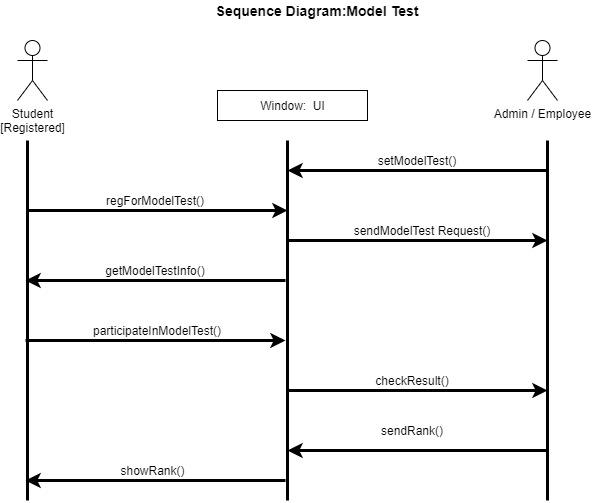

The diagram above was exported from draw.io. Its source (the exported page's mxGraphModel, read from the mxfile embedded in the PNG):
<mxGraphModel dx="723" dy="1483" grid="1" gridSize="10" guides="1" tooltips="1" connect="1" arrows="1" fold="1" page="1" pageScale="1" pageWidth="850" pageHeight="1100" math="0" shadow="0">
  <root>
    <mxCell id="0" />
    <mxCell id="1" parent="0" />
    <mxCell id="Tu4Y3yRUj3mh9upIeOsb-1" value="" style="endArrow=none;html=1;strokeWidth=3;" edge="1" parent="1">
      <mxGeometry width="50" height="50" relative="1" as="geometry">
        <mxPoint x="300" y="440" as="sourcePoint" />
        <mxPoint x="300" y="80" as="targetPoint" />
      </mxGeometry>
    </mxCell>
    <mxCell id="Tu4Y3yRUj3mh9upIeOsb-2" value="" style="endArrow=none;html=1;strokeWidth=3;" edge="1" parent="1">
      <mxGeometry width="50" height="50" relative="1" as="geometry">
        <mxPoint x="560" y="440" as="sourcePoint" />
        <mxPoint x="560" y="80" as="targetPoint" />
      </mxGeometry>
    </mxCell>
    <mxCell id="Tu4Y3yRUj3mh9upIeOsb-4" value="" style="endArrow=none;html=1;strokeWidth=3;" edge="1" parent="1">
      <mxGeometry width="50" height="50" relative="1" as="geometry">
        <mxPoint x="820" y="440" as="sourcePoint" />
        <mxPoint x="820" y="80" as="targetPoint" />
      </mxGeometry>
    </mxCell>
    <mxCell id="Tu4Y3yRUj3mh9upIeOsb-5" value="Student&lt;br&gt;[Registered]" style="shape=umlActor;verticalLabelPosition=bottom;labelBackgroundColor=#ffffff;verticalAlign=top;html=1;outlineConnect=0;" vertex="1" parent="1">
      <mxGeometry x="290" y="-20" width="30" height="60" as="geometry" />
    </mxCell>
    <mxCell id="Tu4Y3yRUj3mh9upIeOsb-11" value="" style="endArrow=classic;html=1;strokeWidth=3;" edge="1" parent="1">
      <mxGeometry width="50" height="50" relative="1" as="geometry">
        <mxPoint x="300" y="150" as="sourcePoint" />
        <mxPoint x="560" y="150" as="targetPoint" />
      </mxGeometry>
    </mxCell>
    <mxCell id="Tu4Y3yRUj3mh9upIeOsb-13" value="" style="endArrow=classic;html=1;strokeWidth=3;" edge="1" parent="1">
      <mxGeometry width="50" height="50" relative="1" as="geometry">
        <mxPoint x="558" y="220" as="sourcePoint" />
        <mxPoint x="298" y="220" as="targetPoint" />
      </mxGeometry>
    </mxCell>
    <mxCell id="Tu4Y3yRUj3mh9upIeOsb-17" value="Admin / Employee" style="shape=umlActor;verticalLabelPosition=bottom;labelBackgroundColor=#ffffff;verticalAlign=top;html=1;outlineConnect=0;" vertex="1" parent="1">
      <mxGeometry x="800" y="-20" width="30" height="60" as="geometry" />
    </mxCell>
    <mxCell id="Tu4Y3yRUj3mh9upIeOsb-18" value="" style="endArrow=classic;html=1;strokeWidth=3;" edge="1" parent="1">
      <mxGeometry width="50" height="50" relative="1" as="geometry">
        <mxPoint x="560" y="330" as="sourcePoint" />
        <mxPoint x="820" y="330" as="targetPoint" />
      </mxGeometry>
    </mxCell>
    <mxCell id="Tu4Y3yRUj3mh9upIeOsb-19" value="checkResult()" style="text;html=1;strokeColor=none;fillColor=none;align=center;verticalAlign=middle;whiteSpace=wrap;rounded=0;" vertex="1" parent="1">
      <mxGeometry x="620" y="310" width="130" height="20" as="geometry" />
    </mxCell>
    <mxCell id="Tu4Y3yRUj3mh9upIeOsb-27" value="sendRank()" style="text;html=1;strokeColor=none;fillColor=none;align=center;verticalAlign=middle;whiteSpace=wrap;rounded=0;" vertex="1" parent="1">
      <mxGeometry x="620" y="360" width="130" height="20" as="geometry" />
    </mxCell>
    <mxCell id="Tu4Y3yRUj3mh9upIeOsb-28" value="" style="endArrow=classic;html=1;strokeWidth=3;" edge="1" parent="1">
      <mxGeometry width="50" height="50" relative="1" as="geometry">
        <mxPoint x="558" y="420" as="sourcePoint" />
        <mxPoint x="298" y="420" as="targetPoint" />
      </mxGeometry>
    </mxCell>
    <mxCell id="Tu4Y3yRUj3mh9upIeOsb-30" value="showRank()" style="text;html=1;strokeColor=none;fillColor=none;align=center;verticalAlign=middle;whiteSpace=wrap;rounded=0;" vertex="1" parent="1">
      <mxGeometry x="353" y="400" width="145" height="20" as="geometry" />
    </mxCell>
    <mxCell id="Tu4Y3yRUj3mh9upIeOsb-31" value="" style="rounded=0;whiteSpace=wrap;html=1;" vertex="1" parent="1">
      <mxGeometry x="490" y="30" width="150" height="30" as="geometry" />
    </mxCell>
    <mxCell id="Tu4Y3yRUj3mh9upIeOsb-32" value="Window:&amp;nbsp; UI" style="text;html=1;strokeColor=none;fillColor=none;align=center;verticalAlign=middle;whiteSpace=wrap;rounded=0;" vertex="1" parent="1">
      <mxGeometry x="522.5" y="35" width="85" height="20" as="geometry" />
    </mxCell>
    <mxCell id="Tu4Y3yRUj3mh9upIeOsb-35" value="&lt;font style=&quot;font-size: 14px&quot;&gt;&lt;b&gt;Sequence Diagram:Model Test&lt;/b&gt;&lt;/font&gt;" style="text;html=1;strokeColor=none;fillColor=none;align=center;verticalAlign=middle;whiteSpace=wrap;rounded=0;" vertex="1" parent="1">
      <mxGeometry x="460" y="-60" width="260" height="20" as="geometry" />
    </mxCell>
    <mxCell id="Tu4Y3yRUj3mh9upIeOsb-37" value="regForModelTest()" style="text;html=1;strokeColor=none;fillColor=none;align=center;verticalAlign=middle;whiteSpace=wrap;rounded=0;" vertex="1" parent="1">
      <mxGeometry x="358" y="130" width="140" height="20" as="geometry" />
    </mxCell>
    <mxCell id="Tu4Y3yRUj3mh9upIeOsb-38" value="" style="endArrow=classic;html=1;strokeWidth=3;" edge="1" parent="1">
      <mxGeometry width="50" height="50" relative="1" as="geometry">
        <mxPoint x="298" y="280" as="sourcePoint" />
        <mxPoint x="558" y="280" as="targetPoint" />
      </mxGeometry>
    </mxCell>
    <mxCell id="Tu4Y3yRUj3mh9upIeOsb-39" value="sendModelTest Request()" style="text;html=1;strokeColor=none;fillColor=none;align=center;verticalAlign=middle;whiteSpace=wrap;rounded=0;" vertex="1" parent="1">
      <mxGeometry x="620" y="160" width="150" height="20" as="geometry" />
    </mxCell>
    <mxCell id="Tu4Y3yRUj3mh9upIeOsb-40" value="" style="endArrow=classic;html=1;strokeWidth=3;" edge="1" parent="1">
      <mxGeometry width="50" height="50" relative="1" as="geometry">
        <mxPoint x="820" y="390" as="sourcePoint" />
        <mxPoint x="560" y="390" as="targetPoint" />
      </mxGeometry>
    </mxCell>
    <mxCell id="Tu4Y3yRUj3mh9upIeOsb-42" value="" style="endArrow=classic;html=1;strokeWidth=3;" edge="1" parent="1">
      <mxGeometry width="50" height="50" relative="1" as="geometry">
        <mxPoint x="820" y="110" as="sourcePoint" />
        <mxPoint x="560" y="110" as="targetPoint" />
      </mxGeometry>
    </mxCell>
    <mxCell id="Tu4Y3yRUj3mh9upIeOsb-43" value="setModelTest()" style="text;html=1;strokeColor=none;fillColor=none;align=center;verticalAlign=middle;whiteSpace=wrap;rounded=0;" vertex="1" parent="1">
      <mxGeometry x="670" y="90" width="40" height="20" as="geometry" />
    </mxCell>
    <mxCell id="Tu4Y3yRUj3mh9upIeOsb-46" value="" style="endArrow=classic;html=1;strokeWidth=3;" edge="1" parent="1">
      <mxGeometry width="50" height="50" relative="1" as="geometry">
        <mxPoint x="560" y="180" as="sourcePoint" />
        <mxPoint x="820" y="180" as="targetPoint" />
      </mxGeometry>
    </mxCell>
    <mxCell id="Tu4Y3yRUj3mh9upIeOsb-48" value="getModelTestInfo()" style="text;html=1;strokeColor=none;fillColor=none;align=center;verticalAlign=middle;whiteSpace=wrap;rounded=0;" vertex="1" parent="1">
      <mxGeometry x="408" y="200" width="40" height="20" as="geometry" />
    </mxCell>
    <mxCell id="Tu4Y3yRUj3mh9upIeOsb-49" value="participateInModelTest()" style="text;html=1;strokeColor=none;fillColor=none;align=center;verticalAlign=middle;whiteSpace=wrap;rounded=0;" vertex="1" parent="1">
      <mxGeometry x="410" y="260" width="40" height="20" as="geometry" />
    </mxCell>
  </root>
</mxGraphModel>